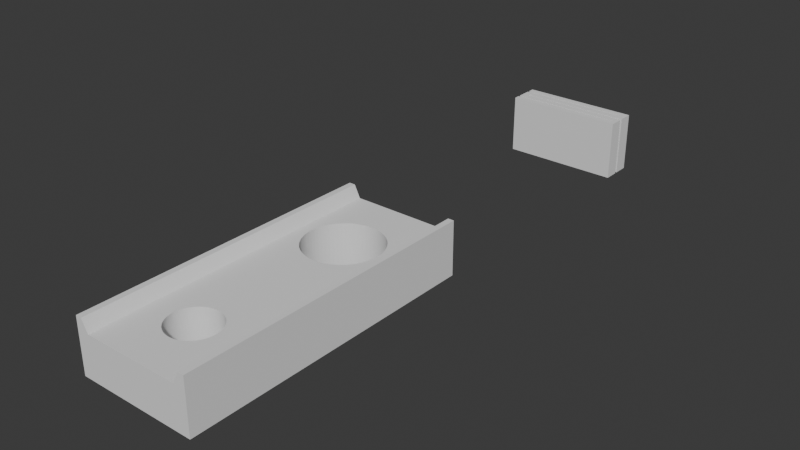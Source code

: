 # Source: spring.blend  (saved by Blender 4.1.24; exported with 4.5.12 LTS)
import bpy
from mathutils import Matrix  # noqa: F401  (used for matrix-valued properties, if any)

bpy.ops.wm.read_factory_settings(use_empty=True)
scene = bpy.context.scene
scene.name = 'Scene'

# ---- collections
col_collection = bpy.data.collections.new('Collection'); scene.collection.children.link(col_collection)

# ---- world
world_world = bpy.data.worlds.new('World'); scene.world = world_world
world_world.use_nodes = True; world_world.node_tree.nodes.clear()
_N = world_world.node_tree.nodes; _L = world_world.node_tree.links
n0 = _N.new('ShaderNodeOutputWorld'); n0.name = 'World Output'; n0.location = (300, 300)
n1 = _N.new('ShaderNodeBackground'); n1.name = 'Background'; n1.location = (10, 300)
n1.inputs[0].default_value = (0.05088, 0.05088, 0.05088, 1.0)
_L.new(n1.outputs[0], n0.inputs[0])
n0.is_active_output = True
world_world.color = (0.05088, 0.05088, 0.05088)
world_world.use_sun_shadow = False
world_world.sun_shadow_jitter_overblur = 0.0

# ---- meshes
me_cube_004 = bpy.data.meshes.new('Cube.004')
me_cube_004.from_pydata([(0.0, -2.5, 0.0), (0.0, -2.5, 0.7), (0.0, 2.5, 0.0), (0.0, 2.5, 0.7), (1.0, -2.5, 0.0), (1.0, -2.5, 0.7), (1.0, 2.5, 0.0), (1.0, 2.5, 0.7), (0.8, 2.5, 0.0), (0.8, 2.5, 0.7), (0.8, -2.5, 0.0), (0.8, -2.5, 0.7), (0.9, 2.5, 0.9), (1.0, 2.5, 0.9), (1.0, -2.5, 0.9), (0.9, -2.5, 0.9), (-1.0, -2.5, 0.0), (-1.0, -2.5, 0.7), (-1.0, 2.5, 0.0), (-1.0, 2.5, 0.7), (-0.8, 2.5, 0.0), (-0.8, 2.5, 0.7), (-0.8, -2.5, 0.0), (-0.8, -2.5, 0.7), (-0.9, 2.5, 0.9), (-1.0, 2.5, 0.9), (-1.0, -2.5, 0.9), (-0.9, -2.5, 0.9), (4.366e-10, 1.875, 0.0), (4.366e-10, 1.875, 0.7), (0.06126, 1.872, 0.0), (0.06126, 1.872, 0.7), (0.1219, 1.863, 0.0), (0.1219, 1.863, 0.7), (0.1814, 1.848, 0.0), (0.1814, 1.848, 0.7), (0.2392, 1.827, 0.0), (0.2392, 1.827, 0.7), (0.2946, 1.801, 0.0), (0.2946, 1.801, 0.7), (0.3472, 1.77, 0.0), (0.3472, 1.77, 0.7), (0.3965, 1.733, 0.0), (0.3965, 1.733, 0.7), (0.4419, 1.692, 0.0), (0.4419, 1.692, 0.7), (0.4831, 1.646, 0.0), (0.4831, 1.646, 0.7), (0.5197, 1.597, 0.0), (0.5197, 1.597, 0.7), (0.5512, 1.545, 0.0), (0.5512, 1.545, 0.7), (0.5774, 1.489, 0.0), (0.5774, 1.489, 0.7), (0.5981, 1.431, 0.0), (0.5981, 1.431, 0.7), (0.613, 1.372, 0.0), (0.613, 1.372, 0.7), (0.622, 1.311, 0.0), (0.622, 1.311, 0.7), (0.625, 1.25, 0.0), (0.625, 1.25, 0.7), (0.622, 1.189, 0.0), (0.622, 1.189, 0.7), (0.613, 1.128, 0.0), (0.613, 1.128, 0.7), (0.5981, 1.069, 0.0), (0.5981, 1.069, 0.7), (0.5774, 1.011, 0.0), (0.5774, 1.011, 0.7), (0.5512, 0.9554, 0.0), (0.5512, 0.9554, 0.7), (0.5197, 0.9028, 0.0), (0.5197, 0.9028, 0.7), (0.4831, 0.8535, 0.0), (0.4831, 0.8535, 0.7), (0.4419, 0.8081, 0.0), (0.4419, 0.8081, 0.7), (0.3965, 0.7669, 0.0), (0.3965, 0.7669, 0.7), (0.3472, 0.7303, 0.0), (0.3472, 0.7303, 0.7), (0.2946, 0.6988, 0.0), (0.2946, 0.6988, 0.7), (0.2392, 0.6726, 0.0), (0.2392, 0.6726, 0.7), (0.1814, 0.6519, 0.0), (0.1814, 0.6519, 0.7), (0.1219, 0.637, 0.0), (0.1219, 0.637, 0.7), (0.06126, 0.628, 0.0), (0.06126, 0.628, 0.7), (4.366e-10, 0.625, 0.0), (4.366e-10, 0.625, 0.7), (0.0, 0.625, 0.7), (0.0, 0.625, 0.0), (-0.06126, 0.628, 0.0), (-0.06126, 0.628, 0.7), (-0.1219, 0.637, 0.0), (-0.1219, 0.637, 0.7), (-0.1814, 0.6519, 0.0), (-0.1814, 0.6519, 0.7), (-0.2392, 0.6726, 0.0), (-0.2392, 0.6726, 0.7), (-0.2946, 0.6988, 0.0), (-0.2946, 0.6988, 0.7), (-0.3472, 0.7303, 0.0), (-0.3472, 0.7303, 0.7), (-0.3965, 0.7669, 0.0), (-0.3965, 0.7669, 0.7), (-0.4419, 0.8081, 0.0), (-0.4419, 0.8081, 0.7), (-0.4831, 0.8535, 0.0), (-0.4831, 0.8535, 0.7), (-0.5197, 0.9028, 0.0), (-0.5197, 0.9028, 0.7), (-0.5512, 0.9554, 0.0), (-0.5512, 0.9554, 0.7), (-0.5774, 1.011, 0.0), (-0.5774, 1.011, 0.7), (-0.5981, 1.069, 0.0), (-0.5981, 1.069, 0.7), (-0.613, 1.128, 0.0), (-0.613, 1.128, 0.7), (-0.622, 1.189, 0.0), (-0.622, 1.189, 0.7), (-0.625, 1.25, 0.0), (-0.625, 1.25, 0.7), (-0.622, 1.311, 0.0), (-0.622, 1.311, 0.7), (-0.613, 1.372, 0.0), (-0.613, 1.372, 0.7), (-0.5981, 1.431, 0.0), (-0.5981, 1.431, 0.7), (-0.5774, 1.489, 0.0), (-0.5774, 1.489, 0.7), (-0.5512, 1.545, 0.0), (-0.5512, 1.545, 0.7), (-0.5197, 1.597, 0.0), (-0.5197, 1.597, 0.7), (-0.4831, 1.646, 0.0), (-0.4831, 1.646, 0.7), (-0.4419, 1.692, 0.0), (-0.4419, 1.692, 0.7), (-0.3965, 1.733, 0.0), (-0.3965, 1.733, 0.7), (-0.3472, 1.77, 0.0), (-0.3472, 1.77, 0.7), (-0.2946, 1.801, 0.0), (-0.2946, 1.801, 0.7), (-0.2392, 1.827, 0.0), (-0.2392, 1.827, 0.7), (-0.1814, 1.848, 0.0), (-0.1814, 1.848, 0.7), (-0.1219, 1.863, 0.0), (-0.1219, 1.863, 0.7), (-0.06126, 1.872, 0.0), (-0.06126, 1.872, 0.7), (0.0, 1.875, 0.0), (0.0, 1.875, 0.7), (2.794e-10, -1.1, 0.0), (2.794e-10, -1.1, 0.7), (0.03921, -1.102, 0.0), (0.03921, -1.102, 0.7), (0.07804, -1.108, 0.0), (0.07804, -1.108, 0.7), (0.1161, -1.117, 0.0), (0.1161, -1.117, 0.7), (0.1531, -1.13, 0.0), (0.1531, -1.13, 0.7), (0.1886, -1.147, 0.0), (0.1886, -1.147, 0.7), (0.2222, -1.167, 0.0), (0.2222, -1.167, 0.7), (0.2538, -1.191, 0.0), (0.2538, -1.191, 0.7), (0.2828, -1.217, 0.0), (0.2828, -1.217, 0.7), (0.3092, -1.246, 0.0), (0.3092, -1.246, 0.7), (0.3326, -1.278, 0.0), (0.3326, -1.278, 0.7), (0.3528, -1.311, 0.0), (0.3528, -1.311, 0.7), (0.3696, -1.347, 0.0), (0.3696, -1.347, 0.7), (0.3828, -1.384, 0.0), (0.3828, -1.384, 0.7), (0.3923, -1.422, 0.0), (0.3923, -1.422, 0.7), (0.3981, -1.461, 0.0), (0.3981, -1.461, 0.7), (0.4, -1.5, 0.0), (0.4, -1.5, 0.7), (0.3981, -1.539, 0.0), (0.3981, -1.539, 0.7), (0.3923, -1.578, 0.0), (0.3923, -1.578, 0.7), (0.3828, -1.616, 0.0), (0.3828, -1.616, 0.7), (0.3696, -1.653, 0.0), (0.3696, -1.653, 0.7), (0.3528, -1.689, 0.0), (0.3528, -1.689, 0.7), (0.3326, -1.722, 0.0), (0.3326, -1.722, 0.7), (0.3092, -1.754, 0.0), (0.3092, -1.754, 0.7), (0.2828, -1.783, 0.0), (0.2828, -1.783, 0.7), (0.2538, -1.809, 0.0), (0.2538, -1.809, 0.7), (0.2222, -1.833, 0.0), (0.2222, -1.833, 0.7), (0.1886, -1.853, 0.0), (0.1886, -1.853, 0.7), (0.1531, -1.87, 0.0), (0.1531, -1.87, 0.7), (0.1161, -1.883, 0.0), (0.1161, -1.883, 0.7), (0.07804, -1.892, 0.0), (0.07804, -1.892, 0.7), (0.03921, -1.898, 0.0), (0.03921, -1.898, 0.7), (2.794e-10, -1.9, 0.0), (2.794e-10, -1.9, 0.7), (0.0, -1.9, 0.7), (0.0, -1.9, 0.0), (-0.03921, -1.898, 0.0), (-0.03921, -1.898, 0.7), (-0.07804, -1.892, 0.0), (-0.07804, -1.892, 0.7), (-0.1161, -1.883, 0.0), (-0.1161, -1.883, 0.7), (-0.1531, -1.87, 0.0), (-0.1531, -1.87, 0.7), (-0.1886, -1.853, 0.0), (-0.1886, -1.853, 0.7), (-0.2222, -1.833, 0.0), (-0.2222, -1.833, 0.7), (-0.2538, -1.809, 0.0), (-0.2538, -1.809, 0.7), (-0.2828, -1.783, 0.0), (-0.2828, -1.783, 0.7), (-0.3092, -1.754, 0.0), (-0.3092, -1.754, 0.7), (-0.3326, -1.722, 0.0), (-0.3326, -1.722, 0.7), (-0.3528, -1.689, 0.0), (-0.3528, -1.689, 0.7), (-0.3696, -1.653, 0.0), (-0.3696, -1.653, 0.7), (-0.3828, -1.616, 0.0), (-0.3828, -1.616, 0.7), (-0.3923, -1.578, 0.0), (-0.3923, -1.578, 0.7), (-0.3981, -1.539, 0.0), (-0.3981, -1.539, 0.7), (-0.4, -1.5, 0.0), (-0.4, -1.5, 0.7), (-0.3981, -1.461, 0.0), (-0.3981, -1.461, 0.7), (-0.3923, -1.422, 0.0), (-0.3923, -1.422, 0.7), (-0.3828, -1.384, 0.0), (-0.3828, -1.384, 0.7), (-0.3696, -1.347, 0.0), (-0.3696, -1.347, 0.7), (-0.3528, -1.311, 0.0), (-0.3528, -1.311, 0.7), (-0.3326, -1.278, 0.0), (-0.3326, -1.278, 0.7), (-0.3092, -1.246, 0.0), (-0.3092, -1.246, 0.7), (-0.2828, -1.217, 0.0), (-0.2828, -1.217, 0.7), (-0.2538, -1.191, 0.0), (-0.2538, -1.191, 0.7), (-0.2222, -1.167, 0.0), (-0.2222, -1.167, 0.7), (-0.1886, -1.147, 0.0), (-0.1886, -1.147, 0.7), (-0.1531, -1.13, 0.0), (-0.1531, -1.13, 0.7), (-0.1161, -1.117, 0.0), (-0.1161, -1.117, 0.7), (-0.07804, -1.108, 0.0), (-0.07804, -1.108, 0.7), (-0.03921, -1.102, 0.0), (-0.03921, -1.102, 0.7), (0.0, -1.1, 0.0), (0.0, -1.1, 0.7)], [], [(8, 9, 7, 6), (6, 7, 5, 4), (10, 11, 1, 0), (8, 6, 4, 10), (226, 1, 11, 9, 3, 159, 29, 31, 33, 35, 37, 39, 41, 43, 45, 47, 49, 51, 53, 55, 57, 59, 61, 63, 65, 67, 69, 71, 73, 75, 77, 79, 81, 83, 85, 87, 89, 91, 93, 94, 291, 161, 163, 165, 167, 169, 171, 173, 175, 177, 179, 181, 183, 185, 187, 189, 191, 193, 195, 197, 199, 201, 203, 205, 207, 209, 211, 213, 215, 217, 219, 221, 223, 225), (5, 7, 13, 14), (28, 158, 2, 8, 10, 0, 227, 224, 222, 220, 218, 216, 214, 212, 210, 208, 206, 204, 202, 200, 198, 196, 194, 192, 190, 188, 186, 184, 182, 180, 178, 176, 174, 172, 170, 168, 166, 164, 162, 160, 290, 95, 92, 90, 88, 86, 84, 82, 80, 78, 76, 74, 72, 70, 68, 66, 64, 62, 60, 58, 56, 54, 52, 50, 48, 46, 44, 42, 40, 38, 36, 34, 32, 30), (4, 5, 11, 10), (2, 3, 9, 8), (13, 12, 15, 14), (11, 5, 14, 15), (7, 9, 12, 13), (9, 11, 15, 12), (20, 18, 19, 21), (18, 16, 17, 19), (22, 0, 1, 23), (20, 22, 16, 18), (159, 3, 21, 23, 1, 226, 229, 231, 233, 235, 237, 239, 241, 243, 245, 247, 249, 251, 253, 255, 257, 259, 261, 263, 265, 267, 269, 271, 273, 275, 277, 279, 281, 283, 285, 287, 289, 291, 94, 97, 99, 101, 103, 105, 107, 109, 111, 113, 115, 117, 119, 121, 123, 125, 127, 129, 131, 133, 135, 137, 139, 141, 143, 145, 147, 149, 151, 153, 155, 157), (17, 26, 25, 19), (0, 22, 20, 2, 158, 156, 154, 152, 150, 148, 146, 144, 142, 140, 138, 136, 134, 132, 130, 128, 126, 124, 122, 120, 118, 116, 114, 112, 110, 108, 106, 104, 102, 100, 98, 96, 95, 290, 288, 286, 284, 282, 280, 278, 276, 274, 272, 270, 268, 266, 264, 262, 260, 258, 256, 254, 252, 250, 248, 246, 244, 242, 240, 238, 236, 234, 232, 230, 228, 227), (16, 22, 23, 17), (2, 20, 21, 3), (25, 26, 27, 24), (23, 27, 26, 17), (19, 25, 24, 21), (21, 24, 27, 23), (30, 31, 29, 28), (32, 33, 31, 30), (34, 35, 33, 32), (36, 37, 35, 34), (38, 39, 37, 36), (40, 41, 39, 38), (42, 43, 41, 40), (44, 45, 43, 42), (47, 45, 44, 46), (49, 47, 46, 48), (51, 49, 48, 50), (53, 51, 50, 52), (55, 53, 52, 54), (57, 55, 54, 56), (56, 58, 59, 57), (61, 59, 58, 60), (63, 61, 60, 62), (65, 63, 62, 64), (67, 65, 64, 66), (69, 67, 66, 68), (69, 68, 70, 71), (73, 71, 70, 72), (75, 73, 72, 74), (77, 75, 74, 76), (79, 77, 76, 78), (81, 79, 78, 80), (83, 81, 80, 82), (85, 83, 82, 84), (87, 85, 84, 86), (89, 87, 86, 88), (91, 89, 88, 90), (93, 91, 90, 92), (97, 94, 93, 92, 95, 96), (99, 97, 96, 98), (101, 99, 98, 100), (103, 101, 100, 102), (104, 105, 103, 102), (107, 105, 104, 106), (109, 107, 106, 108), (111, 109, 108, 110), (112, 113, 111, 110), (114, 115, 113, 112), (116, 117, 115, 114), (117, 116, 118, 119), (120, 121, 119, 118), (122, 123, 121, 120), (124, 125, 123, 122), (126, 127, 125, 124), (128, 129, 127, 126), (130, 131, 129, 128), (132, 133, 131, 130), (134, 135, 133, 132), (136, 137, 135, 134), (138, 139, 137, 136), (140, 141, 139, 138), (142, 143, 141, 140), (144, 145, 143, 142), (146, 147, 145, 144), (148, 149, 147, 146), (150, 151, 149, 148), (152, 153, 151, 150), (154, 155, 153, 152), (156, 157, 155, 154), (157, 156, 158, 28, 29, 159), (162, 163, 161, 160), (164, 165, 163, 162), (166, 167, 165, 164), (168, 169, 167, 166), (170, 171, 169, 168), (172, 173, 171, 170), (174, 175, 173, 172), (176, 177, 175, 174), (179, 177, 176, 178), (181, 179, 178, 180), (183, 181, 180, 182), (185, 183, 182, 184), (187, 185, 184, 186), (189, 187, 186, 188), (191, 189, 188, 190), (193, 191, 190, 192), (195, 193, 192, 194), (197, 195, 194, 196), (199, 197, 196, 198), (201, 199, 198, 200), (203, 201, 200, 202), (205, 203, 202, 204), (207, 205, 204, 206), (209, 207, 206, 208), (211, 209, 208, 210), (213, 211, 210, 212), (215, 213, 212, 214), (217, 215, 214, 216), (219, 217, 216, 218), (218, 220, 221, 219), (223, 221, 220, 222), (225, 223, 222, 224), (229, 226, 225, 224, 227, 228), (231, 229, 228, 230), (231, 230, 232, 233), (235, 233, 232, 234), (237, 235, 234, 236), (239, 237, 236, 238), (241, 239, 238, 240), (243, 241, 240, 242), (244, 245, 243, 242), (246, 247, 245, 244), (248, 249, 247, 246), (250, 251, 249, 248), (252, 253, 251, 250), (254, 255, 253, 252), (256, 257, 255, 254), (258, 259, 257, 256), (260, 261, 259, 258), (262, 263, 261, 260), (264, 265, 263, 262), (266, 267, 265, 264), (268, 269, 267, 266), (270, 271, 269, 268), (272, 273, 271, 270), (274, 275, 273, 272), (276, 277, 275, 274), (278, 279, 277, 276), (280, 281, 279, 278), (282, 283, 281, 280), (284, 285, 283, 282), (286, 287, 285, 284), (288, 289, 287, 286), (289, 288, 290, 160, 161, 291)])
_uv = me_cube_004.uv_layers.new(name='UVMap')
_uv.uv.foreach_set('vector', [0.375, 0.375, 0.625, 0.375, 0.625, 0.5, 0.375, 0.5, 0.375, 0.5, 0.625, 0.5, 0.625, 0.75, 0.375, 0.75, 0.375, 0.875, 0.625, 0.875, 0.625, 1.0, 0.375, 1.0, 0.25, 0.5, 0.375, 0.5, 0.375, 0.75, 0.25, 0.75, 0.875, 0.72, 0.875, 0.75, 0.75, 0.75, 0.75, 0.5, 0.875, 0.5, 0.875, 0.5312, 0.875, 0.5312, 0.8654, 0.5314, 0.8559, 0.5319, 0.8467, 0.5326, 0.8376, 0.5336, 0.829, 0.5349, 0.8207, 0.5365, 0.813, 0.5383, 0.8059, 0.5404, 0.7995, 0.5427, 0.7938, 0.5451, 0.7889, 0.5478, 0.7848, 0.5505, 0.7815, 0.5534, 0.7792, 0.5564, 0.7778, 0.5594, 0.7773, 0.5625, 0.7778, 0.5656, 0.7792, 0.5686, 0.7815, 0.5716, 0.7848, 0.5745, 0.7889, 0.5772, 0.7938, 0.5799, 0.7995, 0.5823, 0.8059, 0.5846, 0.813, 0.5867, 0.8207, 0.5885, 0.829, 0.5901, 0.8376, 0.5914, 0.8467, 0.5924, 0.8559, 0.5931, 0.8654, 0.5936, 0.875, 0.5938, 0.875, 0.5938, 0.875, 0.68, 0.875, 0.68, 0.8689, 0.6801, 0.8628, 0.6804, 0.8569, 0.6809, 0.8511, 0.6815, 0.8455, 0.6824, 0.8403, 0.6834, 0.8354, 0.6845, 0.8308, 0.6859, 0.8267, 0.6873, 0.823, 0.6889, 0.8199, 0.6906, 0.8173, 0.6923, 0.8152, 0.6942, 0.8137, 0.6961, 0.8128, 0.698, 0.8125, 0.7, 0.8128, 0.702, 0.8137, 0.7039, 0.8152, 0.7058, 0.8173, 0.7077, 0.8199, 0.7094, 0.823, 0.7111, 0.8267, 0.7127, 0.8308, 0.7141, 0.8354, 0.7155, 0.8403, 0.7166, 0.8455, 0.7176, 0.8511, 0.7185, 0.8569, 0.7191, 0.8628, 0.7196, 0.8689, 0.7199, 0.875, 0.72, 0.625, 0.75, 0.625, 0.5, 0.625, 0.5, 0.625, 0.75, 0.125, 0.5312, 0.125, 0.5312, 0.125, 0.5, 0.25, 0.5, 0.25, 0.75, 0.125, 0.75, 0.125, 0.72, 0.125, 0.72, 0.1311, 0.7199, 0.1372, 0.7196, 0.1431, 0.7191, 0.1489, 0.7185, 0.1545, 0.7176, 0.1597, 0.7166, 0.1646, 0.7155, 0.1692, 0.7141, 0.1733, 0.7127, 0.177, 0.7111, 0.1801, 0.7094, 0.1827, 0.7077, 0.1848, 0.7058, 0.1863, 0.7039, 0.1872, 0.702, 0.1875, 0.7, 0.1872, 0.698, 0.1863, 0.6961, 0.1848, 0.6942, 0.1827, 0.6923, 0.1801, 0.6906, 0.177, 0.6889, 0.1733, 0.6873, 0.1692, 0.6859, 0.1646, 0.6845, 0.1597, 0.6834, 0.1545, 0.6824, 0.1489, 0.6815, 0.1431, 0.6809, 0.1372, 0.6804, 0.1311, 0.6801, 0.125, 0.68, 0.125, 0.68, 0.125, 0.5938, 0.125, 0.5938, 0.1346, 0.5936, 0.1441, 0.5931, 0.1533, 0.5924, 0.1624, 0.5914, 0.171, 0.5901, 0.1793, 0.5885, 0.187, 0.5867, 0.1941, 0.5846, 0.2005, 0.5823, 0.2062, 0.5799, 0.2111, 0.5772, 0.2152, 0.5745, 0.2185, 0.5716, 0.2208, 0.5686, 0.2222, 0.5656, 0.2227, 0.5625, 0.2222, 0.5594, 0.2208, 0.5564, 0.2185, 0.5534, 0.2152, 0.5505, 0.2111, 0.5478, 0.2062, 0.5451, 0.2005, 0.5427, 0.1941, 0.5404, 0.187, 0.5383, 0.1793, 0.5365, 0.171, 0.5349, 0.1624, 0.5336, 0.1533, 0.5326, 0.1441, 0.5319, 0.1346, 0.5314, 0.375, 0.75, 0.625, 0.75, 0.625, 0.875, 0.375, 0.875, 0.375, 0.25, 0.625, 0.25, 0.625, 0.375, 0.375, 0.375, 0.625, 0.5, 0.75, 0.5, 0.75, 0.75, 0.625, 0.75, 0.625, 0.875, 0.625, 0.75, 0.625, 0.75, 0.625, 0.875, 0.625, 0.5, 0.625, 0.375, 0.625, 0.375, 0.625, 0.5, 0.75, 0.5, 0.75, 0.75, 0.75, 0.75, 0.75, 0.5, 0.375, 0.375, 0.375, 0.5, 0.625, 0.5, 0.625, 0.375, 0.375, 0.5, 0.375, 0.75, 0.625, 0.75, 0.625, 0.5, 0.375, 0.875, 0.375, 1.0, 0.625, 1.0, 0.625, 0.875, 0.25, 0.5, 0.25, 0.75, 0.375, 0.75, 0.375, 0.5, 0.875, 0.5312, 0.875, 0.5, 0.75, 0.5, 0.75, 0.75, 0.875, 0.75, 0.875, 0.72, 0.8689, 0.7199, 0.8628, 0.7196, 0.8569, 0.7191, 0.8511, 0.7185, 0.8455, 0.7176, 0.8403, 0.7166, 0.8354, 0.7155, 0.8308, 0.7141, 0.8267, 0.7127, 0.823, 0.7111, 0.8199, 0.7094, 0.8173, 0.7077, 0.8152, 0.7058, 0.8137, 0.7039, 0.8128, 0.702, 0.8125, 0.7, 0.8128, 0.698, 0.8137, 0.6961, 0.8152, 0.6942, 0.8173, 0.6923, 0.8199, 0.6906, 0.823, 0.6889, 0.8267, 0.6873, 0.8308, 0.6859, 0.8354, 0.6845, 0.8403, 0.6834, 0.8455, 0.6824, 0.8511, 0.6815, 0.8569, 0.6809, 0.8628, 0.6804, 0.8689, 0.6801, 0.875, 0.68, 0.875, 0.5938, 0.8654, 0.5936, 0.8559, 0.5931, 0.8467, 0.5924, 0.8376, 0.5914, 0.829, 0.5901, 0.8207, 0.5885, 0.813, 0.5867, 0.8059, 0.5846, 0.7995, 0.5823, 0.7938, 0.5799, 0.7889, 0.5772, 0.7848, 0.5745, 0.7815, 0.5716, 0.7792, 0.5686, 0.7778, 0.5656, 0.7773, 0.5625, 0.7778, 0.5594, 0.7792, 0.5564, 0.7815, 0.5534, 0.7848, 0.5505, 0.7889, 0.5478, 0.7938, 0.5451, 0.7995, 0.5427, 0.8059, 0.5404, 0.813, 0.5383, 0.8207, 0.5365, 0.829, 0.5349, 0.8376, 0.5336, 0.8467, 0.5326, 0.8559, 0.5319, 0.8654, 0.5314, 0.625, 0.75, 0.625, 0.75, 0.625, 0.5, 0.625, 0.5, 0.125, 0.75, 0.25, 0.75, 0.25, 0.5, 0.125, 0.5, 0.125, 0.5312, 0.1346, 0.5314, 0.1441, 0.5319, 0.1533, 0.5326, 0.1624, 0.5336, 0.171, 0.5349, 0.1793, 0.5365, 0.187, 0.5383, 0.1941, 0.5404, 0.2005, 0.5427, 0.2062, 0.5451, 0.2111, 0.5478, 0.2152, 0.5505, 0.2185, 0.5534, 0.2208, 0.5564, 0.2222, 0.5594, 0.2227, 0.5625, 0.2222, 0.5656, 0.2208, 0.5686, 0.2185, 0.5716, 0.2152, 0.5745, 0.2111, 0.5772, 0.2062, 0.5799, 0.2005, 0.5823, 0.1941, 0.5846, 0.187, 0.5867, 0.1793, 0.5885, 0.171, 0.5901, 0.1624, 0.5914, 0.1533, 0.5924, 0.1441, 0.5931, 0.1346, 0.5936, 0.125, 0.5938, 0.125, 0.68, 0.1311, 0.6801, 0.1372, 0.6804, 0.1431, 0.6809, 0.1489, 0.6815, 0.1545, 0.6824, 0.1597, 0.6834, 0.1646, 0.6845, 0.1692, 0.6859, 0.1733, 0.6873, 0.177, 0.6889, 0.1801, 0.6906, 0.1827, 0.6923, 0.1848, 0.6942, 0.1863, 0.6961, 0.1872, 0.698, 0.1875, 0.7, 0.1872, 0.702, 0.1863, 0.7039, 0.1848, 0.7058, 0.1827, 0.7077, 0.1801, 0.7094, 0.177, 0.7111, 0.1733, 0.7127, 0.1692, 0.7141, 0.1646, 0.7155, 0.1597, 0.7166, 0.1545, 0.7176, 0.1489, 0.7185, 0.1431, 0.7191, 0.1372, 0.7196, 0.1311, 0.7199, 0.125, 0.72, 0.375, 0.75, 0.375, 0.875, 0.625, 0.875, 0.625, 0.75, 0.375, 0.25, 0.375, 0.375, 0.625, 0.375, 0.625, 0.25, 0.625, 0.5, 0.625, 0.75, 0.75, 0.75, 0.75, 0.5, 0.625, 0.875, 0.625, 0.875, 0.625, 0.75, 0.625, 0.75, 0.625, 0.5, 0.625, 0.5, 0.625, 0.375, 0.625, 0.375, 0.75, 0.5, 0.75, 0.5, 0.75, 0.75, 0.75, 0.75, 0.9844, 0.75, 0.9844, 0.89, 1.0, 0.89, 1.0, 0.75, 0.9688, 0.75, 0.9688, 0.89, 0.9844, 0.89, 0.9844, 0.75, 0.9531, 0.75, 0.9531, 0.89, 0.9688, 0.89, 0.9688, 0.75, 0.9375, 0.75, 0.9375, 0.89, 0.9531, 0.89, 0.9531, 0.75, 0.9219, 0.75, 0.9219, 0.89, 0.9375, 0.89, 0.9375, 0.75, 0.9062, 0.75, 0.9062, 0.89, 0.9219, 0.89, 0.9219, 0.75, 0.8906, 0.75, 0.8906, 0.89, 0.9062, 0.89, 0.9062, 0.75, 0.875, 0.75, 0.875, 0.89, 0.8906, 0.89, 0.8906, 0.75, 0.8594, 0.89, 0.875, 0.89, 0.875, 0.75, 0.8594, 0.75, 0.8438, 0.89, 0.8594, 0.89, 0.8594, 0.75, 0.8438, 0.75, 0.8281, 0.89, 0.8438, 0.89, 0.8438, 0.75, 0.8281, 0.75, 0.8125, 0.89, 0.8281, 0.89, 0.8281, 0.75, 0.8125, 0.75, 0.7969, 0.89, 0.8125, 0.89, 0.8125, 0.75, 0.7969, 0.75, 0.7812, 0.89, 0.7969, 0.89, 0.7969, 0.75, 0.7812, 0.75, 0.7812, 0.75, 0.7656, 0.75, 0.7656, 0.89, 0.7812, 0.89, 0.75, 0.89, 0.7656, 0.89, 0.7656, 0.75, 0.75, 0.75, 0.7344, 0.89, 0.75, 0.89, 0.75, 0.75, 0.7344, 0.75, 0.7188, 0.89, 0.7344, 0.89, 0.7344, 0.75, 0.7188, 0.75, 0.7031, 0.89, 0.7188, 0.89, 0.7188, 0.75, 0.7031, 0.75, 0.6875, 0.89, 0.7031, 0.89, 0.7031, 0.75, 0.6875, 0.75, 0.6875, 0.89, 0.6875, 0.75, 0.6719, 0.75, 0.6719, 0.89, 0.6562, 0.89, 0.6719, 0.89, 0.6719, 0.75, 0.6562, 0.75, 0.6406, 0.89, 0.6562, 0.89, 0.6562, 0.75, 0.6406, 0.75, 0.625, 0.89, 0.6406, 0.89, 0.6406, 0.75, 0.625, 0.75, 0.6094, 0.89, 0.625, 0.89, 0.625, 0.75, 0.6094, 0.75, 0.5938, 0.89, 0.6094, 0.89, 0.6094, 0.75, 0.5938, 0.75, 0.5781, 0.89, 0.5938, 0.89, 0.5938, 0.75, 0.5781, 0.75, 0.5625, 0.89, 0.5781, 0.89, 0.5781, 0.75, 0.5625, 0.75, 0.5469, 0.89, 0.5625, 0.89, 0.5625, 0.75, 0.5469, 0.75, 0.5312, 0.89, 0.5469, 0.89, 0.5469, 0.75, 0.5312, 0.75, 0.5156, 0.89, 0.5312, 0.89, 0.5312, 0.75, 0.5156, 0.75, 0.5, 0.89, 0.5156, 0.89, 0.5156, 0.75, 0.5, 0.75, 0.4844, 0.89, 0.5, 0.89, 0.5, 0.89, 0.5, 0.75, 0.5, 0.75, 0.4844, 0.75, 0.4688, 0.89, 0.4844, 0.89, 0.4844, 0.75, 0.4688, 0.75, 0.4531, 0.89, 0.4688, 0.89, 0.4688, 0.75, 0.4531, 0.75, 0.4375, 0.89, 0.4531, 0.89, 0.4531, 0.75, 0.4375, 0.75, 0.4219, 0.75, 0.4219, 0.89, 0.4375, 0.89, 0.4375, 0.75, 0.4062, 0.89, 0.4219, 0.89, 0.4219, 0.75, 0.4062, 0.75, 0.3906, 0.89, 0.4062, 0.89, 0.4062, 0.75, 0.3906, 0.75, 0.375, 0.89, 0.3906, 0.89, 0.3906, 0.75, 0.375, 0.75, 0.3594, 0.75, 0.3594, 0.89, 0.375, 0.89, 0.375, 0.75, 0.3438, 0.75, 0.3438, 0.89, 0.3594, 0.89, 0.3594, 0.75, 0.3281, 0.75, 0.3281, 0.89, 0.3438, 0.89, 0.3438, 0.75, 0.3281, 0.89, 0.3281, 0.75, 0.3125, 0.75, 0.3125, 0.89, 0.2969, 0.75, 0.2969, 0.89, 0.3125, 0.89, 0.3125, 0.75, 0.2812, 0.75, 0.2812, 0.89, 0.2969, 0.89, 0.2969, 0.75, 0.2656, 0.75, 0.2656, 0.89, 0.2812, 0.89, 0.2812, 0.75, 0.25, 0.75, 0.25, 0.89, 0.2656, 0.89, 0.2656, 0.75, 0.2344, 0.75, 0.2344, 0.89, 0.25, 0.89, 0.25, 0.75, 0.2188, 0.75, 0.2188, 0.89, 0.2344, 0.89, 0.2344, 0.75, 0.2031, 0.75, 0.2031, 0.89, 0.2188, 0.89, 0.2188, 0.75, 0.1875, 0.75, 0.1875, 0.89, 0.2031, 0.89, 0.2031, 0.75, 0.1719, 0.75, 0.1719, 0.89, 0.1875, 0.89, 0.1875, 0.75, 0.1562, 0.75, 0.1562, 0.89, 0.1719, 0.89, 0.1719, 0.75, 0.1406, 0.75, 0.1406, 0.89, 0.1562, 0.89, 0.1562, 0.75, 0.125, 0.75, 0.125, 0.89, 0.1406, 0.89, 0.1406, 0.75, 0.1094, 0.75, 0.1094, 0.89, 0.125, 0.89, 0.125, 0.75, 0.09375, 0.75, 0.09375, 0.89, 0.1094, 0.89, 0.1094, 0.75, 0.07812, 0.75, 0.07812, 0.89, 0.09375, 0.89, 0.09375, 0.75, 0.0625, 0.75, 0.0625, 0.89, 0.07812, 0.89, 0.07812, 0.75, 0.04688, 0.75, 0.04688, 0.89, 0.0625, 0.89, 0.0625, 0.75, 0.03125, 0.75, 0.03125, 0.89, 0.04688, 0.89, 0.04688, 0.75, 0.01562, 0.75, 0.01562, 0.89, 0.03125, 0.89, 0.03125, 0.75, 0.01562, 0.89, 0.01562, 0.75, 0.0, 0.75, 0.0, 0.75, 0.0, 0.89, 0.0, 0.89, 0.9844, 0.75, 0.9844, 0.925, 1.0, 0.925, 1.0, 0.75, 0.9688, 0.75, 0.9688, 0.925, 0.9844, 0.925, 0.9844, 0.75, 0.9531, 0.75, 0.9531, 0.925, 0.9688, 0.925, 0.9688, 0.75, 0.9375, 0.75, 0.9375, 0.925, 0.9531, 0.925, 0.9531, 0.75, 0.9219, 0.75, 0.9219, 0.925, 0.9375, 0.925, 0.9375, 0.75, 0.9062, 0.75, 0.9062, 0.925, 0.9219, 0.925, 0.9219, 0.75, 0.8906, 0.75, 0.8906, 0.925, 0.9062, 0.925, 0.9062, 0.75, 0.875, 0.75, 0.875, 0.925, 0.8906, 0.925, 0.8906, 0.75, 0.8594, 0.925, 0.875, 0.925, 0.875, 0.75, 0.8594, 0.75, 0.8438, 0.925, 0.8594, 0.925, 0.8594, 0.75, 0.8438, 0.75, 0.8281, 0.925, 0.8438, 0.925, 0.8438, 0.75, 0.8281, 0.75, 0.8125, 0.925, 0.8281, 0.925, 0.8281, 0.75, 0.8125, 0.75, 0.7969, 0.925, 0.8125, 0.925, 0.8125, 0.75, 0.7969, 0.75, 0.7812, 0.925, 0.7969, 0.925, 0.7969, 0.75, 0.7812, 0.75, 0.7656, 0.925, 0.7812, 0.925, 0.7812, 0.75, 0.7656, 0.75, 0.75, 0.925, 0.7656, 0.925, 0.7656, 0.75, 0.75, 0.75, 0.7344, 0.925, 0.75, 0.925, 0.75, 0.75, 0.7344, 0.75, 0.7188, 0.925, 0.7344, 0.925, 0.7344, 0.75, 0.7188, 0.75, 0.7031, 0.925, 0.7188, 0.925, 0.7188, 0.75, 0.7031, 0.75, 0.6875, 0.925, 0.7031, 0.925, 0.7031, 0.75, 0.6875, 0.75, 0.6719, 0.925, 0.6875, 0.925, 0.6875, 0.75, 0.6719, 0.75, 0.6562, 0.925, 0.6719, 0.925, 0.6719, 0.75, 0.6562, 0.75, 0.6406, 0.925, 0.6562, 0.925, 0.6562, 0.75, 0.6406, 0.75, 0.625, 0.925, 0.6406, 0.925, 0.6406, 0.75, 0.625, 0.75, 0.6094, 0.925, 0.625, 0.925, 0.625, 0.75, 0.6094, 0.75, 0.5938, 0.925, 0.6094, 0.925, 0.6094, 0.75, 0.5938, 0.75, 0.5781, 0.925, 0.5938, 0.925, 0.5938, 0.75, 0.5781, 0.75, 0.5625, 0.925, 0.5781, 0.925, 0.5781, 0.75, 0.5625, 0.75, 0.5469, 0.925, 0.5625, 0.925, 0.5625, 0.75, 0.5469, 0.75, 0.5469, 0.75, 0.5312, 0.75, 0.5312, 0.925, 0.5469, 0.925, 0.5156, 0.925, 0.5312, 0.925, 0.5312, 0.75, 0.5156, 0.75, 0.5, 0.925, 0.5156, 0.925, 0.5156, 0.75, 0.5, 0.75, 0.4844, 0.925, 0.5, 0.925, 0.5, 0.925, 0.5, 0.75, 0.5, 0.75, 0.4844, 0.75, 0.4688, 0.925, 0.4844, 0.925, 0.4844, 0.75, 0.4688, 0.75, 0.4688, 0.925, 0.4688, 0.75, 0.4531, 0.75, 0.4531, 0.925, 0.4375, 0.925, 0.4531, 0.925, 0.4531, 0.75, 0.4375, 0.75, 0.4219, 0.925, 0.4375, 0.925, 0.4375, 0.75, 0.4219, 0.75, 0.4062, 0.925, 0.4219, 0.925, 0.4219, 0.75, 0.4062, 0.75, 0.3906, 0.925, 0.4062, 0.925, 0.4062, 0.75, 0.3906, 0.75, 0.375, 0.925, 0.3906, 0.925, 0.3906, 0.75, 0.375, 0.75, 0.3594, 0.75, 0.3594, 0.925, 0.375, 0.925, 0.375, 0.75, 0.3438, 0.75, 0.3438, 0.925, 0.3594, 0.925, 0.3594, 0.75, 0.3281, 0.75, 0.3281, 0.925, 0.3438, 0.925, 0.3438, 0.75, 0.3125, 0.75, 0.3125, 0.925, 0.3281, 0.925, 0.3281, 0.75, 0.2969, 0.75, 0.2969, 0.925, 0.3125, 0.925, 0.3125, 0.75, 0.2812, 0.75, 0.2812, 0.925, 0.2969, 0.925, 0.2969, 0.75, 0.2656, 0.75, 0.2656, 0.925, 0.2812, 0.925, 0.2812, 0.75, 0.25, 0.75, 0.25, 0.925, 0.2656, 0.925, 0.2656, 0.75, 0.2344, 0.75, 0.2344, 0.925, 0.25, 0.925, 0.25, 0.75, 0.2188, 0.75, 0.2188, 0.925, 0.2344, 0.925, 0.2344, 0.75, 0.2031, 0.75, 0.2031, 0.925, 0.2188, 0.925, 0.2188, 0.75, 0.1875, 0.75, 0.1875, 0.925, 0.2031, 0.925, 0.2031, 0.75, 0.1719, 0.75, 0.1719, 0.925, 0.1875, 0.925, 0.1875, 0.75, 0.1562, 0.75, 0.1562, 0.925, 0.1719, 0.925, 0.1719, 0.75, 0.1406, 0.75, 0.1406, 0.925, 0.1562, 0.925, 0.1562, 0.75, 0.125, 0.75, 0.125, 0.925, 0.1406, 0.925, 0.1406, 0.75, 0.1094, 0.75, 0.1094, 0.925, 0.125, 0.925, 0.125, 0.75, 0.09375, 0.75, 0.09375, 0.925, 0.1094, 0.925, 0.1094, 0.75, 0.07812, 0.75, 0.07812, 0.925, 0.09375, 0.925, 0.09375, 0.75, 0.0625, 0.75, 0.0625, 0.925, 0.07812, 0.925, 0.07812, 0.75, 0.04688, 0.75, 0.04688, 0.925, 0.0625, 0.925, 0.0625, 0.75, 0.03125, 0.75, 0.03125, 0.925, 0.04688, 0.925, 0.04688, 0.75, 0.01562, 0.75, 0.01562, 0.925, 0.03125, 0.925, 0.03125, 0.75, 0.01562, 0.925, 0.01562, 0.75, 0.0, 0.75, 0.0, 0.75, 0.0, 0.925, 0.0, 0.925])
me_cube_004.update()
me_cube_001 = bpy.data.meshes.new('Cube.001')
me_cube_001.from_pydata([(-1.0, -0.05, 0.0), (-1.0, -0.05, 1.0), (-1.0, 0.05, 0.0), (-1.0, 0.05, 1.0), (1.0, -0.05, 0.0), (1.0, -0.05, 1.0), (1.0, 0.05, 0.0), (1.0, 0.05, 1.0), (0.9, 0.05, 0.0), (0.9, 0.05, 1.0), (0.9, -0.05, 0.0), (0.9, -0.05, 1.0), (0.9, 0.1, 1.0), (1.0, 0.1, 1.0), (1.0, 0.1, 0.0), (0.9, 0.1, 0.0), (0.9, 0.2, 1.0), (1.0, 0.2, 1.0), (1.0, 0.2, 0.0), (0.9, 0.2, 0.0), (-1.0, 0.1, 1.0), (-1.0, 0.1, 0.0), (-1.0, 0.2, 1.0), (-1.0, 0.2, 0.0), (-0.9, 0.2, 1.0), (-0.9, 0.1, 1.0), (-0.9, 0.2, 0.0), (-0.9, 0.1, 0.0), (-1.0, 0.25, 1.0), (-1.0, 0.25, 0.0), (-0.9, 0.25, 1.0), (-0.9, 0.25, 0.0), (-1.0, 0.35, 1.0), (-1.0, 0.35, 0.0), (-0.9, 0.35, 1.0), (-0.9, 0.35, 0.0), (1.0, 0.25, 0.0), (1.0, 0.25, 1.0), (1.0, 0.35, 0.0), (1.0, 0.35, 1.0), (0.9, 0.35, 0.0), (0.9, 0.25, 0.0), (0.9, 0.35, 1.0), (0.9, 0.25, 1.0), (1.0, 0.4, 0.0), (1.0, 0.4, 1.0), (0.9, 0.4, 0.0), (0.9, 0.4, 1.0), (1.0, 0.5, 0.0), (1.0, 0.5, 1.0), (0.9, 0.5, 0.0), (0.9, 0.5, 1.0), (-1.0, 0.4, 1.0), (-1.0, 0.4, 0.0), (-1.0, 0.5, 1.0), (-1.0, 0.5, 0.0)], [], [(0, 1, 3, 2), (8, 9, 12, 15), (6, 7, 5, 4), (10, 11, 1, 0), (8, 6, 4, 10), (9, 3, 1, 11), (7, 9, 11, 5), (2, 8, 10, 0), (4, 5, 11, 10), (2, 3, 9, 8), (13, 14, 18, 17), (7, 6, 14, 13), (9, 7, 13, 12), (6, 8, 15, 14), (19, 16, 17, 18), (14, 15, 19, 18), (12, 13, 17, 16), (25, 24, 22, 20), (21, 20, 22, 23), (24, 26, 31, 30), (27, 25, 20, 21), (26, 27, 21, 23), (19, 15, 27, 26), (15, 12, 25, 27), (16, 19, 26, 24), (12, 16, 24, 25), (31, 29, 33, 35), (23, 22, 28, 29), (26, 23, 29, 31), (22, 24, 30, 28), (34, 35, 33, 32), (29, 28, 32, 33), (41, 40, 38, 36), (28, 30, 34, 32), (37, 36, 38, 39), (42, 39, 45, 47), (43, 41, 36, 37), (42, 43, 37, 39), (34, 30, 43, 42), (30, 31, 41, 43), (35, 34, 42, 40), (31, 35, 40, 41), (46, 47, 52, 53), (38, 40, 46, 44), (40, 42, 47, 46), (39, 38, 44, 45), (50, 51, 49, 48), (44, 46, 50, 48), (47, 45, 49, 51), (45, 44, 48, 49), (53, 52, 54, 55), (47, 51, 54, 52), (50, 46, 53, 55), (51, 50, 55, 54)])
_uv = me_cube_001.uv_layers.new(name='UVMap')
_uv.uv.foreach_set('vector', [0.375, 0.0, 0.625, 0.0, 0.625, 0.25, 0.375, 0.25, 0.375, 0.4884, 0.625, 0.4884, 0.625, 0.4884, 0.375, 0.4884, 0.375, 0.5, 0.625, 0.5, 0.625, 0.75, 0.375, 0.75, 0.375, 0.7616, 0.625, 0.7616, 0.625, 1.0, 0.375, 1.0, 0.3634, 0.5, 0.375, 0.5, 0.375, 0.75, 0.3634, 0.75, 0.6366, 0.5, 0.875, 0.5, 0.875, 0.75, 0.6366, 0.75, 0.625, 0.5, 0.6366, 0.5, 0.6366, 0.75, 0.625, 0.75, 0.125, 0.5, 0.3634, 0.5, 0.3634, 0.75, 0.125, 0.75, 0.375, 0.75, 0.625, 0.75, 0.625, 0.7616, 0.375, 0.7616, 0.375, 0.25, 0.625, 0.25, 0.625, 0.4884, 0.375, 0.4884, 0.625, 0.5, 0.375, 0.5, 0.375, 0.5, 0.625, 0.5, 0.625, 0.5, 0.375, 0.5, 0.375, 0.5, 0.625, 0.5, 0.6366, 0.5, 0.625, 0.5, 0.625, 0.5, 0.6366, 0.5, 0.375, 0.5, 0.3634, 0.5, 0.3634, 0.5, 0.375, 0.5, 0.375, 0.4884, 0.625, 0.4884, 0.625, 0.5, 0.375, 0.5, 0.375, 0.5, 0.3634, 0.5, 0.3634, 0.5, 0.375, 0.5, 0.6366, 0.5, 0.625, 0.5, 0.625, 0.5, 0.6366, 0.5, 0.6366, 0.5, 0.6366, 0.5, 0.6366, 0.5, 0.6366, 0.5, 0.375, 0.4884, 0.625, 0.4884, 0.625, 0.4884, 0.375, 0.4884, 0.625, 0.4884, 0.375, 0.4884, 0.375, 0.4884, 0.625, 0.4884, 0.375, 0.4884, 0.625, 0.4884, 0.625, 0.4884, 0.375, 0.4884, 0.3634, 0.5, 0.3634, 0.5, 0.3634, 0.5, 0.3634, 0.5, 0.3634, 0.5, 0.3634, 0.5, 0.3634, 0.5, 0.3634, 0.5, 0.375, 0.4884, 0.625, 0.4884, 0.625, 0.4884, 0.375, 0.4884, 0.625, 0.4884, 0.375, 0.4884, 0.375, 0.4884, 0.625, 0.4884, 0.6366, 0.5, 0.6366, 0.5, 0.6366, 0.5, 0.6366, 0.5, 0.3634, 0.5, 0.3634, 0.5, 0.3634, 0.5, 0.3634, 0.5, 0.375, 0.4884, 0.625, 0.4884, 0.625, 0.4884, 0.375, 0.4884, 0.3634, 0.5, 0.3634, 0.5, 0.3634, 0.5, 0.3634, 0.5, 0.6366, 0.5, 0.6366, 0.5, 0.6366, 0.5, 0.6366, 0.5, 0.625, 0.4884, 0.375, 0.4884, 0.375, 0.4884, 0.625, 0.4884, 0.375, 0.4884, 0.625, 0.4884, 0.625, 0.4884, 0.375, 0.4884, 0.3634, 0.5, 0.3634, 0.5, 0.3634, 0.5, 0.3634, 0.5, 0.6366, 0.5, 0.6366, 0.5, 0.6366, 0.5, 0.6366, 0.5, 0.625, 0.4884, 0.375, 0.4884, 0.375, 0.4884, 0.625, 0.4884, 0.6366, 0.5, 0.6366, 0.5, 0.6366, 0.5, 0.6366, 0.5, 0.625, 0.4884, 0.375, 0.4884, 0.375, 0.4884, 0.625, 0.4884, 0.6366, 0.5, 0.6366, 0.5, 0.6366, 0.5, 0.6366, 0.5, 0.6366, 0.5, 0.6366, 0.5, 0.6366, 0.5, 0.6366, 0.5, 0.625, 0.4884, 0.375, 0.4884, 0.375, 0.4884, 0.625, 0.4884, 0.375, 0.4884, 0.625, 0.4884, 0.625, 0.4884, 0.375, 0.4884, 0.3634, 0.5, 0.3634, 0.5, 0.3634, 0.5, 0.3634, 0.5, 0.375, 0.4884, 0.625, 0.4884, 0.625, 0.4884, 0.375, 0.4884, 0.3634, 0.5, 0.3634, 0.5, 0.3634, 0.5, 0.3634, 0.5, 0.375, 0.4884, 0.625, 0.4884, 0.625, 0.4884, 0.375, 0.4884, 0.625, 0.4884, 0.375, 0.4884, 0.375, 0.4884, 0.625, 0.4884, 0.375, 0.4884, 0.625, 0.4884, 0.625, 0.4884, 0.375, 0.4884, 0.3634, 0.5, 0.3634, 0.5, 0.3634, 0.5, 0.3634, 0.5, 0.6366, 0.5, 0.6366, 0.5, 0.6366, 0.5, 0.6366, 0.5, 0.625, 0.4884, 0.375, 0.4884, 0.375, 0.4884, 0.625, 0.4884, 0.375, 0.4884, 0.625, 0.4884, 0.625, 0.4884, 0.375, 0.4884, 0.6366, 0.5, 0.6366, 0.5, 0.6366, 0.5, 0.6366, 0.5, 0.3634, 0.5, 0.3634, 0.5, 0.3634, 0.5, 0.3634, 0.5, 0.625, 0.4884, 0.375, 0.4884, 0.375, 0.4884, 0.625, 0.4884])
me_cube_001.update()

# ---- objects
ob_applied = bpy.data.objects.new('applied', me_cube_004)
ob_spring = bpy.data.objects.new('spring', me_cube_001)

# ---- transforms, parenting, visibility, modifiers, constraints
ob_applied.location = (0.0, -7.0, 0.0)
ob_spring.location = (0.0, 0.0, 0.0)

# ---- collection membership
col_collection.objects.link(ob_applied)
col_collection.objects.link(ob_spring)

# ---- scene / render settings (as saved in the file)
scene.frame_start = 1; scene.frame_end = 250; scene.frame_set(1)
scene.render.engine = 'BLENDER_EEVEE_NEXT'
scene.cycles.sampling_pattern = 'TABULATED_SOBOL'
scene.eevee.ray_tracing_options.trace_max_roughness = 0.0
bpy.context.view_layer.update()

# ---- added for rendering (the .blend has no active camera and no usable light): camera, sun
cam_auto = bpy.data.cameras.new('AutoCamera')
cam_auto.lens = 50.0
cam_auto.sensor_width = 36.0
cam_auto.clip_end = 1000.0
ob_auto_camera = bpy.data.objects.new('AutoCamera', cam_auto)
scene.collection.objects.link(ob_auto_camera)
ob_auto_camera.location = (9.48073, -15.8769, 8.08459)
ob_auto_camera.rotation_euler = (1.09748, -7.21219e-08, 0.694738)
scene.camera = ob_auto_camera
light_auto_sun = bpy.data.lights.new('AutoSun', 'SUN')
light_auto_sun.energy = 3.0
light_auto_sun.angle = 0.0523599
ob_auto_sun = bpy.data.objects.new('AutoSun', light_auto_sun)
scene.collection.objects.link(ob_auto_sun)
ob_auto_sun.rotation_euler = (0.872665, 0.174533, 0.523599)
bpy.context.view_layer.update()
